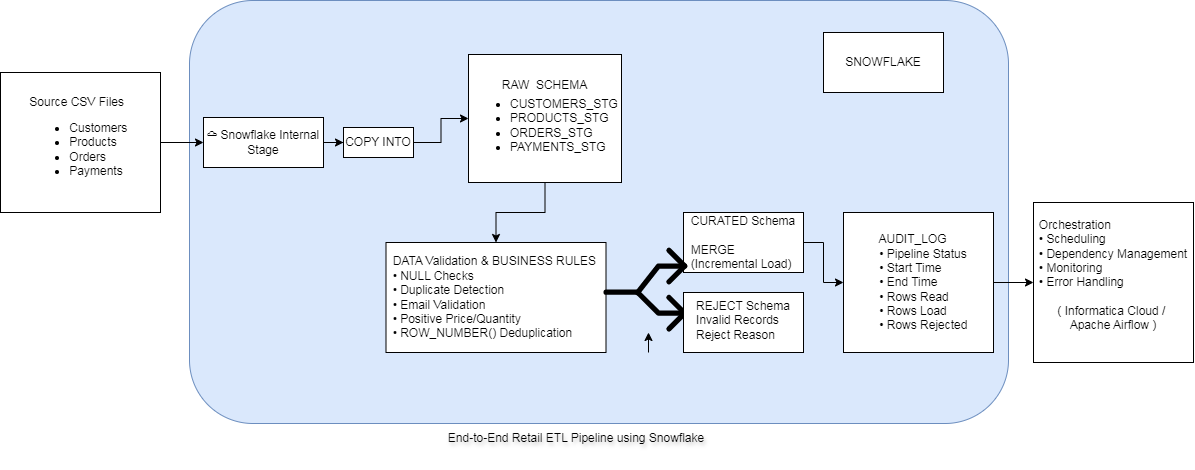

The diagram above was exported from draw.io. Its source (the exported page's mxGraphModel, read from the mxfile embedded in the PNG):
<mxGraphModel dx="1176" dy="632" grid="1" gridSize="9" guides="1" tooltips="1" connect="1" arrows="1" fold="1" page="1" pageScale="1" pageWidth="850" pageHeight="1100" math="0" shadow="0">
  <root>
    <mxCell id="0" />
    <mxCell id="1" parent="0" />
    <mxCell id="VjkNy52PpBeQsMNDYMJt-9" parent="1" style="rounded=1;whiteSpace=wrap;html=1;fillColor=#dae8fc;strokeColor=#6c8ebf;" value="" vertex="1">
      <mxGeometry height="423" width="819" x="216" y="18" as="geometry" />
    </mxCell>
    <mxCell id="lYRUFo5QiSLO1dOADEY7-45" edge="1" parent="1" source="lYRUFo5QiSLO1dOADEY7-1" style="edgeStyle=orthogonalEdgeStyle;rounded=0;orthogonalLoop=1;jettySize=auto;html=1;" target="lYRUFo5QiSLO1dOADEY7-4" value="">
      <mxGeometry relative="1" as="geometry" />
    </mxCell>
    <mxCell id="lYRUFo5QiSLO1dOADEY7-1" parent="1" style="rounded=0;whiteSpace=wrap;html=1;" value="&lt;div style=&quot;text-align: justify;&quot;&gt;&lt;span style=&quot;background-color: transparent;&quot;&gt;Source CSV Files&lt;/span&gt;&lt;/div&gt;&lt;div&gt;&lt;div style=&quot;text-align: justify;&quot;&gt;&lt;ul&gt;&lt;li&gt;&lt;span style=&quot;background-color: transparent;&quot;&gt;Customers&amp;nbsp;&lt;/span&gt;&lt;/li&gt;&lt;li&gt;&lt;span style=&quot;background-color: transparent;&quot;&gt;Products&amp;nbsp;&lt;/span&gt;&lt;/li&gt;&lt;li&gt;&lt;span style=&quot;background-color: transparent;&quot;&gt;Orders&amp;nbsp;&lt;/span&gt;&lt;/li&gt;&lt;li&gt;&lt;span style=&quot;background-color: transparent;&quot;&gt;Payments&amp;nbsp;&lt;/span&gt;&lt;/li&gt;&lt;/ul&gt;&lt;/div&gt;&lt;/div&gt;" vertex="1">
      <mxGeometry height="140" width="160" x="27" y="90" as="geometry" />
    </mxCell>
    <mxCell id="lYRUFo5QiSLO1dOADEY7-7" edge="1" parent="1" source="lYRUFo5QiSLO1dOADEY7-4" style="edgeStyle=orthogonalEdgeStyle;rounded=0;orthogonalLoop=1;jettySize=auto;html=1;" target="lYRUFo5QiSLO1dOADEY7-6" value="">
      <mxGeometry relative="1" as="geometry" />
    </mxCell>
    <mxCell id="lYRUFo5QiSLO1dOADEY7-4" parent="1" style="rounded=0;whiteSpace=wrap;html=1;" value="☁ Snowflake Internal Stage" vertex="1">
      <mxGeometry height="50" width="120" x="230" y="135" as="geometry" />
    </mxCell>
    <mxCell id="lYRUFo5QiSLO1dOADEY7-9" edge="1" parent="1" source="lYRUFo5QiSLO1dOADEY7-6" style="edgeStyle=orthogonalEdgeStyle;rounded=0;orthogonalLoop=1;jettySize=auto;html=1;" target="lYRUFo5QiSLO1dOADEY7-8" value="">
      <mxGeometry relative="1" as="geometry" />
    </mxCell>
    <mxCell id="lYRUFo5QiSLO1dOADEY7-6" parent="1" style="whiteSpace=wrap;html=1;rounded=0;" value="COPY INTO" vertex="1">
      <mxGeometry height="30" width="70" x="370" y="145" as="geometry" />
    </mxCell>
    <mxCell id="lYRUFo5QiSLO1dOADEY7-12" edge="1" parent="1" source="lYRUFo5QiSLO1dOADEY7-8" style="edgeStyle=orthogonalEdgeStyle;rounded=0;orthogonalLoop=1;jettySize=auto;html=1;" target="lYRUFo5QiSLO1dOADEY7-11" value="">
      <mxGeometry relative="1" as="geometry" />
    </mxCell>
    <mxCell id="lYRUFo5QiSLO1dOADEY7-8" parent="1" style="whiteSpace=wrap;html=1;rounded=0;align=left;" value="&lt;div&gt;&lt;br&gt;&lt;/div&gt;&lt;ul&gt;&lt;li&gt;&lt;span style=&quot;background-color: transparent;&quot;&gt;CUSTOMERS_STG&lt;/span&gt;&lt;/li&gt;&lt;li&gt;&lt;span style=&quot;background-color: transparent;&quot;&gt;PRODUCTS_STG&lt;/span&gt;&lt;/li&gt;&lt;li&gt;&lt;span style=&quot;background-color: transparent;&quot;&gt;ORDERS_STG&lt;/span&gt;&lt;/li&gt;&lt;li&gt;&lt;span style=&quot;background-color: transparent;&quot;&gt;PAYMENTS_STG&lt;/span&gt;&lt;/li&gt;&lt;/ul&gt;" vertex="1">
      <mxGeometry height="128" width="153" x="495" y="72" as="geometry" />
    </mxCell>
    <mxCell id="lYRUFo5QiSLO1dOADEY7-11" parent="1" style="whiteSpace=wrap;html=1;rounded=0;points=[[0,0,0,0,0],[0,0.25,0,0,0],[0,0.5,0,0,0],[0,0.75,0,0,0],[0,1,0,0,0],[0.25,0,0,0,0],[0.25,1,0,0,0],[0.5,0,0,0,0],[0.5,1,0,0,0],[0.75,0,0,0,0],[0.75,1,0,0,0],[1,0,0,0,0],[1,0.25,0,0,0],[1,0.554545,0,2,0],[1,0.75,0,0,0],[1,1,0,0,0]];" value="&lt;div style=&quot;text-align: justify;&quot;&gt;&lt;span style=&quot;background-color: transparent;&quot;&gt;DATA Validation &amp;amp; BUSINESS RULES&amp;nbsp;&lt;/span&gt;&lt;/div&gt;&lt;div style=&quot;text-align: justify;&quot;&gt;&lt;span style=&quot;background-color: transparent;&quot;&gt;• NULL Checks&amp;nbsp;&lt;/span&gt;&lt;/div&gt;&lt;div style=&quot;text-align: justify;&quot;&gt;&lt;span style=&quot;background-color: transparent;&quot;&gt;• Duplicate Detection&amp;nbsp;&lt;/span&gt;&lt;/div&gt;&lt;div style=&quot;text-align: justify;&quot;&gt;&lt;span style=&quot;background-color: transparent;&quot;&gt;• Email Validation&amp;nbsp;&lt;/span&gt;&lt;/div&gt;&lt;div style=&quot;text-align: justify;&quot;&gt;&lt;span style=&quot;background-color: transparent;&quot;&gt;• Positive Price/Quantity&amp;nbsp;&lt;/span&gt;&lt;/div&gt;&lt;div style=&quot;text-align: justify;&quot;&gt;&lt;span style=&quot;background-color: transparent;&quot;&gt;• ROW_NUMBER() Deduplication&amp;nbsp;&amp;nbsp;&lt;/span&gt;&lt;/div&gt;" vertex="1">
      <mxGeometry height="110" width="220" x="412.5" y="260" as="geometry" />
    </mxCell>
    <mxCell id="lYRUFo5QiSLO1dOADEY7-41" edge="1" parent="1" source="lYRUFo5QiSLO1dOADEY7-20" style="edgeStyle=orthogonalEdgeStyle;rounded=0;orthogonalLoop=1;jettySize=auto;html=1;" target="lYRUFo5QiSLO1dOADEY7-40" value="">
      <mxGeometry relative="1" as="geometry" />
    </mxCell>
    <mxCell id="lYRUFo5QiSLO1dOADEY7-20" parent="1" style="whiteSpace=wrap;html=1;" value="&lt;div style=&quot;text-align: justify;&quot;&gt;&lt;span style=&quot;background-color: transparent;&quot;&gt;CURATED Schema&lt;/span&gt;&lt;/div&gt;&lt;div style=&quot;text-align: justify;&quot;&gt;&lt;span style=&quot;background-color: transparent;&quot;&gt;&lt;br&gt;&lt;/span&gt;&lt;/div&gt;&lt;div style=&quot;text-align: justify;&quot;&gt;MERGE&lt;br&gt;&lt;/div&gt;&lt;div style=&quot;text-align: justify;&quot;&gt;(Incremental Load)&lt;br&gt;&lt;/div&gt;" vertex="1">
      <mxGeometry height="60" width="120" x="710" y="230" as="geometry" />
    </mxCell>
    <mxCell id="lYRUFo5QiSLO1dOADEY7-33" edge="1" parent="1" style="edgeStyle=orthogonalEdgeStyle;rounded=0;orthogonalLoop=1;jettySize=auto;html=1;exitX=0.5;exitY=1;exitDx=0;exitDy=0;">
      <mxGeometry relative="1" as="geometry">
        <mxPoint x="675" y="370" as="sourcePoint" />
        <mxPoint x="675" y="350" as="targetPoint" />
      </mxGeometry>
    </mxCell>
    <mxCell id="lYRUFo5QiSLO1dOADEY7-35" parent="1" style="shape=image;html=1;verticalAlign=top;verticalLabelPosition=bottom;labelBackgroundColor=#ffffff;imageAspect=0;aspect=fixed;image=https://icons.diagrams.net/icon-cache1/SystemUI_Vol_1-2335/fork_git-1133.svg" value="" vertex="1">
      <mxGeometry height="110" width="110" x="620" y="250" as="geometry" />
    </mxCell>
    <mxCell id="lYRUFo5QiSLO1dOADEY7-38" parent="1" style="whiteSpace=wrap;html=1;verticalAlign=top;labelBackgroundColor=#ffffff;" value="&lt;div style=&quot;text-align: justify;&quot;&gt;REJECT Schema&lt;/div&gt;&lt;div style=&quot;text-align: justify;&quot;&gt;Invalid Records&lt;br&gt;&lt;/div&gt;&lt;div style=&quot;text-align: justify;&quot;&gt;Reject Reason&lt;br&gt;&lt;/div&gt;" vertex="1">
      <mxGeometry height="60" width="120" x="710" y="310" as="geometry" />
    </mxCell>
    <mxCell id="lYRUFo5QiSLO1dOADEY7-43" edge="1" parent="1" source="lYRUFo5QiSLO1dOADEY7-40" style="edgeStyle=orthogonalEdgeStyle;rounded=0;orthogonalLoop=1;jettySize=auto;html=1;" target="lYRUFo5QiSLO1dOADEY7-42" value="">
      <mxGeometry relative="1" as="geometry" />
    </mxCell>
    <mxCell id="lYRUFo5QiSLO1dOADEY7-40" parent="1" style="whiteSpace=wrap;html=1;" value="&lt;div style=&quot;text-align: justify;&quot;&gt;&amp;nbsp; &amp;nbsp; AUDIT_LOG&lt;/div&gt;&lt;div style=&quot;text-align: justify;&quot;&gt;&lt;span style=&quot;background-color: transparent;&quot;&gt;&amp;nbsp; &amp;nbsp; •&lt;/span&gt;&lt;span style=&quot;background-color: transparent;&quot;&gt;&amp;nbsp;Pipeline Status&amp;nbsp;&lt;/span&gt;&lt;/div&gt;&lt;div style=&quot;text-align: justify;&quot;&gt;&lt;span style=&quot;background-color: transparent;&quot;&gt;&amp;nbsp; &amp;nbsp; • Start Time&lt;/span&gt;&lt;br&gt;&lt;/div&gt;&lt;div style=&quot;text-align: justify;&quot;&gt;&lt;span style=&quot;background-color: transparent;&quot;&gt;&amp;nbsp; &amp;nbsp; • End Time&lt;/span&gt;&lt;/div&gt;&lt;div style=&quot;text-align: justify;&quot;&gt;&lt;span style=&quot;background-color: transparent; text-align: center;&quot;&gt;&amp;nbsp; &amp;nbsp; • Rows Read&amp;nbsp;&lt;/span&gt;&lt;/div&gt;&lt;div style=&quot;text-align: justify;&quot;&gt;&lt;span style=&quot;background-color: transparent; text-align: center;&quot;&gt;&amp;nbsp; &amp;nbsp; • Rows Load&lt;/span&gt;&lt;/div&gt;&lt;div style=&quot;text-align: justify;&quot;&gt;&lt;span style=&quot;background-color: transparent;&quot;&gt;&amp;nbsp; &amp;nbsp; • Rows Rejected&lt;/span&gt;&lt;br&gt;&lt;/div&gt;" vertex="1">
      <mxGeometry height="140" width="150" x="870" y="230" as="geometry" />
    </mxCell>
    <mxCell id="lYRUFo5QiSLO1dOADEY7-42" parent="1" style="whiteSpace=wrap;html=1;" value="&lt;div style=&quot;text-align: justify;&quot;&gt;&lt;span style=&quot;background-color: transparent;&quot;&gt;Orchestration&lt;/span&gt;&lt;/div&gt;&lt;div&gt;&lt;div style=&quot;text-align: justify;&quot;&gt;&lt;span style=&quot;background-color: transparent;&quot;&gt;• Scheduling&lt;/span&gt;&lt;/div&gt;&lt;div style=&quot;text-align: justify;&quot;&gt;&lt;span style=&quot;background-color: transparent;&quot;&gt;• Dependency Management&lt;/span&gt;&lt;/div&gt;&lt;div style=&quot;text-align: justify;&quot;&gt;&lt;span style=&quot;background-color: transparent;&quot;&gt;• Monitoring&lt;/span&gt;&lt;/div&gt;&lt;div style=&quot;text-align: justify;&quot;&gt;&lt;span style=&quot;background-color: transparent;&quot;&gt;• Error Handling&lt;/span&gt;&lt;/div&gt;&lt;/div&gt;&lt;div&gt;&lt;br&gt;&lt;/div&gt;&lt;div&gt;( Informatica Cloud /&amp;nbsp;&lt;br&gt;Apache Airflow )&lt;br&gt;&amp;nbsp;&lt;/div&gt;" vertex="1">
      <mxGeometry height="160" width="160" x="1060" y="220" as="geometry" />
    </mxCell>
    <mxCell id="VjkNy52PpBeQsMNDYMJt-1" parent="1" style="rounded=0;whiteSpace=wrap;html=1;" value="SNOWFLAKE" vertex="1">
      <mxGeometry height="60" width="120" x="850" y="50" as="geometry" />
    </mxCell>
    <mxCell id="VjkNy52PpBeQsMNDYMJt-4" parent="1" style="text;html=1;whiteSpace=wrap;strokeColor=none;fillColor=none;align=center;verticalAlign=middle;rounded=0;strokeWidth=3;textShadow=1;" value="End-to-End Retail ETL Pipeline using Snowflake" vertex="1">
      <mxGeometry height="62" width="774" x="216" y="425" as="geometry" />
    </mxCell>
    <mxCell id="VjkNy52PpBeQsMNDYMJt-7" parent="1" style="text;html=1;whiteSpace=wrap;strokeColor=none;fillColor=none;align=center;verticalAlign=middle;rounded=0;" value="RAW&amp;nbsp; SCHEMA" vertex="1">
      <mxGeometry height="46" width="117" x="513" y="80" as="geometry" />
    </mxCell>
  </root>
</mxGraphModel>